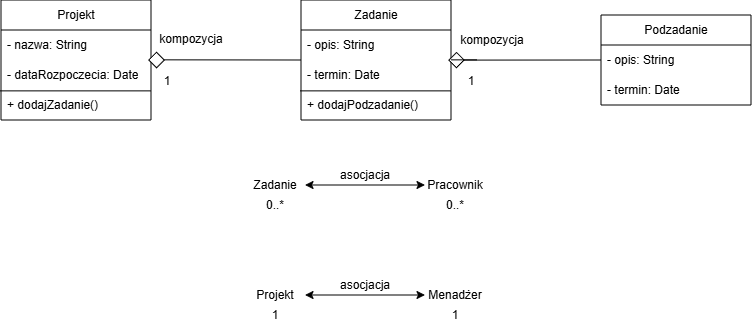

The diagram above was exported from draw.io. Its source (the exported page's mxGraphModel, read from the mxfile embedded in the PNG):
<mxGraphModel dx="1403" dy="544" grid="1" gridSize="10" guides="1" tooltips="1" connect="1" arrows="1" fold="1" page="1" pageScale="1" pageWidth="827" pageHeight="1169" math="0" shadow="0">
  <root>
    <mxCell id="0" />
    <mxCell id="1" parent="0" />
    <mxCell id="6ZGMPqVieTEwzrdniU3V-1" value="Projekt" style="swimlane;fontStyle=0;childLayout=stackLayout;horizontal=1;startSize=30;horizontalStack=0;resizeParent=1;resizeParentMax=0;resizeLast=0;collapsible=1;marginBottom=0;whiteSpace=wrap;html=1;" vertex="1" parent="1">
      <mxGeometry x="50" y="70" width="150" height="120" as="geometry" />
    </mxCell>
    <mxCell id="6ZGMPqVieTEwzrdniU3V-2" value="- nazwa: String" style="text;strokeColor=none;fillColor=none;align=left;verticalAlign=middle;spacingLeft=4;spacingRight=4;overflow=hidden;points=[[0,0.5],[1,0.5]];portConstraint=eastwest;rotatable=0;whiteSpace=wrap;html=1;" vertex="1" parent="6ZGMPqVieTEwzrdniU3V-1">
      <mxGeometry y="30" width="150" height="30" as="geometry" />
    </mxCell>
    <mxCell id="6ZGMPqVieTEwzrdniU3V-3" value="- dataRozpoczecia: Date" style="text;strokeColor=none;fillColor=none;align=left;verticalAlign=middle;spacingLeft=4;spacingRight=4;overflow=hidden;points=[[0,0.5],[1,0.5]];portConstraint=eastwest;rotatable=0;whiteSpace=wrap;html=1;" vertex="1" parent="6ZGMPqVieTEwzrdniU3V-1">
      <mxGeometry y="60" width="150" height="30" as="geometry" />
    </mxCell>
    <mxCell id="6ZGMPqVieTEwzrdniU3V-4" value="+ dodajZadanie()" style="text;strokeColor=none;fillColor=none;align=left;verticalAlign=middle;spacingLeft=4;spacingRight=4;overflow=hidden;points=[[0,0.5],[1,0.5]];portConstraint=eastwest;rotatable=0;whiteSpace=wrap;html=1;" vertex="1" parent="6ZGMPqVieTEwzrdniU3V-1">
      <mxGeometry y="90" width="150" height="30" as="geometry" />
    </mxCell>
    <mxCell id="6ZGMPqVieTEwzrdniU3V-5" value="" style="endArrow=none;html=1;rounded=0;exitX=-0.005;exitY=0.029;exitDx=0;exitDy=0;exitPerimeter=0;entryX=0.997;entryY=0.029;entryDx=0;entryDy=0;entryPerimeter=0;" edge="1" parent="6ZGMPqVieTEwzrdniU3V-1" source="6ZGMPqVieTEwzrdniU3V-4" target="6ZGMPqVieTEwzrdniU3V-4">
      <mxGeometry width="50" height="50" relative="1" as="geometry">
        <mxPoint x="210" y="190" as="sourcePoint" />
        <mxPoint x="260" y="140" as="targetPoint" />
      </mxGeometry>
    </mxCell>
    <mxCell id="6ZGMPqVieTEwzrdniU3V-6" value="Zadanie" style="swimlane;fontStyle=0;childLayout=stackLayout;horizontal=1;startSize=30;horizontalStack=0;resizeParent=1;resizeParentMax=0;resizeLast=0;collapsible=1;marginBottom=0;whiteSpace=wrap;html=1;" vertex="1" parent="1">
      <mxGeometry x="350" y="70" width="150" height="120" as="geometry" />
    </mxCell>
    <mxCell id="6ZGMPqVieTEwzrdniU3V-7" value="- opis: String&amp;nbsp;" style="text;strokeColor=none;fillColor=none;align=left;verticalAlign=middle;spacingLeft=4;spacingRight=4;overflow=hidden;points=[[0,0.5],[1,0.5]];portConstraint=eastwest;rotatable=0;whiteSpace=wrap;html=1;" vertex="1" parent="6ZGMPqVieTEwzrdniU3V-6">
      <mxGeometry y="30" width="150" height="30" as="geometry" />
    </mxCell>
    <mxCell id="6ZGMPqVieTEwzrdniU3V-8" value="- termin: Date&amp;nbsp;" style="text;strokeColor=none;fillColor=none;align=left;verticalAlign=middle;spacingLeft=4;spacingRight=4;overflow=hidden;points=[[0,0.5],[1,0.5]];portConstraint=eastwest;rotatable=0;whiteSpace=wrap;html=1;" vertex="1" parent="6ZGMPqVieTEwzrdniU3V-6">
      <mxGeometry y="60" width="150" height="30" as="geometry" />
    </mxCell>
    <mxCell id="6ZGMPqVieTEwzrdniU3V-9" value="+ dodajPodzadanie()" style="text;strokeColor=none;fillColor=none;align=left;verticalAlign=middle;spacingLeft=4;spacingRight=4;overflow=hidden;points=[[0,0.5],[1,0.5]];portConstraint=eastwest;rotatable=0;whiteSpace=wrap;html=1;" vertex="1" parent="6ZGMPqVieTEwzrdniU3V-6">
      <mxGeometry y="90" width="150" height="30" as="geometry" />
    </mxCell>
    <mxCell id="6ZGMPqVieTEwzrdniU3V-10" value="" style="endArrow=none;html=1;rounded=0;exitX=-0.005;exitY=0.029;exitDx=0;exitDy=0;exitPerimeter=0;entryX=0.997;entryY=0.029;entryDx=0;entryDy=0;entryPerimeter=0;" edge="1" parent="6ZGMPqVieTEwzrdniU3V-6" source="6ZGMPqVieTEwzrdniU3V-9" target="6ZGMPqVieTEwzrdniU3V-9">
      <mxGeometry width="50" height="50" relative="1" as="geometry">
        <mxPoint x="210" y="190" as="sourcePoint" />
        <mxPoint x="260" y="140" as="targetPoint" />
      </mxGeometry>
    </mxCell>
    <mxCell id="6ZGMPqVieTEwzrdniU3V-11" value="Podzadanie" style="swimlane;fontStyle=0;childLayout=stackLayout;horizontal=1;startSize=30;horizontalStack=0;resizeParent=1;resizeParentMax=0;resizeLast=0;collapsible=1;marginBottom=0;whiteSpace=wrap;html=1;" vertex="1" parent="1">
      <mxGeometry x="650" y="85" width="150" height="90" as="geometry" />
    </mxCell>
    <mxCell id="6ZGMPqVieTEwzrdniU3V-12" value="- opis: String&amp;nbsp;" style="text;strokeColor=none;fillColor=none;align=left;verticalAlign=middle;spacingLeft=4;spacingRight=4;overflow=hidden;points=[[0,0.5],[1,0.5]];portConstraint=eastwest;rotatable=0;whiteSpace=wrap;html=1;" vertex="1" parent="6ZGMPqVieTEwzrdniU3V-11">
      <mxGeometry y="30" width="150" height="30" as="geometry" />
    </mxCell>
    <mxCell id="6ZGMPqVieTEwzrdniU3V-13" value="- termin: Date&amp;nbsp;" style="text;strokeColor=none;fillColor=none;align=left;verticalAlign=middle;spacingLeft=4;spacingRight=4;overflow=hidden;points=[[0,0.5],[1,0.5]];portConstraint=eastwest;rotatable=0;whiteSpace=wrap;html=1;" vertex="1" parent="6ZGMPqVieTEwzrdniU3V-11">
      <mxGeometry y="60" width="150" height="30" as="geometry" />
    </mxCell>
    <mxCell id="6ZGMPqVieTEwzrdniU3V-14" value="Zadanie" style="text;html=1;whiteSpace=wrap;strokeColor=none;fillColor=none;align=center;verticalAlign=middle;rounded=0;" vertex="1" parent="1">
      <mxGeometry x="294" y="240" width="60" height="30" as="geometry" />
    </mxCell>
    <mxCell id="6ZGMPqVieTEwzrdniU3V-15" value="" style="endArrow=classic;startArrow=classic;html=1;rounded=0;exitX=1;exitY=0.5;exitDx=0;exitDy=0;entryX=0;entryY=0.5;entryDx=0;entryDy=0;" edge="1" parent="1" source="6ZGMPqVieTEwzrdniU3V-14" target="6ZGMPqVieTEwzrdniU3V-16">
      <mxGeometry width="50" height="50" relative="1" as="geometry">
        <mxPoint x="394" y="280" as="sourcePoint" />
        <mxPoint x="444" y="230" as="targetPoint" />
      </mxGeometry>
    </mxCell>
    <mxCell id="6ZGMPqVieTEwzrdniU3V-16" value="Pracownik" style="text;html=1;whiteSpace=wrap;strokeColor=none;fillColor=none;align=center;verticalAlign=middle;rounded=0;" vertex="1" parent="1">
      <mxGeometry x="474" y="240" width="60" height="30" as="geometry" />
    </mxCell>
    <mxCell id="6ZGMPqVieTEwzrdniU3V-17" value="Projekt" style="text;html=1;whiteSpace=wrap;strokeColor=none;fillColor=none;align=center;verticalAlign=middle;rounded=0;" vertex="1" parent="1">
      <mxGeometry x="294" y="350" width="60" height="30" as="geometry" />
    </mxCell>
    <mxCell id="6ZGMPqVieTEwzrdniU3V-18" value="" style="endArrow=classic;startArrow=classic;html=1;rounded=0;exitX=1;exitY=0.5;exitDx=0;exitDy=0;entryX=0;entryY=0.5;entryDx=0;entryDy=0;" edge="1" parent="1" source="6ZGMPqVieTEwzrdniU3V-17" target="6ZGMPqVieTEwzrdniU3V-19">
      <mxGeometry width="50" height="50" relative="1" as="geometry">
        <mxPoint x="394" y="390" as="sourcePoint" />
        <mxPoint x="444" y="340" as="targetPoint" />
      </mxGeometry>
    </mxCell>
    <mxCell id="6ZGMPqVieTEwzrdniU3V-19" value="Menadżer" style="text;html=1;whiteSpace=wrap;strokeColor=none;fillColor=none;align=center;verticalAlign=middle;rounded=0;" vertex="1" parent="1">
      <mxGeometry x="474" y="350" width="60" height="30" as="geometry" />
    </mxCell>
    <mxCell id="6ZGMPqVieTEwzrdniU3V-20" value="0..*" style="text;html=1;whiteSpace=wrap;strokeColor=none;fillColor=none;align=center;verticalAlign=middle;rounded=0;" vertex="1" parent="1">
      <mxGeometry x="294" y="260" width="60" height="30" as="geometry" />
    </mxCell>
    <mxCell id="6ZGMPqVieTEwzrdniU3V-21" value="0..*" style="text;html=1;whiteSpace=wrap;strokeColor=none;fillColor=none;align=center;verticalAlign=middle;rounded=0;" vertex="1" parent="1">
      <mxGeometry x="474" y="260" width="60" height="30" as="geometry" />
    </mxCell>
    <mxCell id="6ZGMPqVieTEwzrdniU3V-22" value="1" style="text;html=1;whiteSpace=wrap;strokeColor=none;fillColor=none;align=center;verticalAlign=middle;rounded=0;" vertex="1" parent="1">
      <mxGeometry x="294" y="370" width="60" height="30" as="geometry" />
    </mxCell>
    <mxCell id="6ZGMPqVieTEwzrdniU3V-23" value="1" style="text;html=1;whiteSpace=wrap;strokeColor=none;fillColor=none;align=center;verticalAlign=middle;rounded=0;" vertex="1" parent="1">
      <mxGeometry x="474" y="370" width="60" height="30" as="geometry" />
    </mxCell>
    <mxCell id="6ZGMPqVieTEwzrdniU3V-24" value="asocjacja" style="text;html=1;whiteSpace=wrap;strokeColor=none;fillColor=none;align=center;verticalAlign=middle;rounded=0;" vertex="1" parent="1">
      <mxGeometry x="384" y="230" width="60" height="30" as="geometry" />
    </mxCell>
    <mxCell id="6ZGMPqVieTEwzrdniU3V-25" value="asocjacja" style="text;html=1;whiteSpace=wrap;strokeColor=none;fillColor=none;align=center;verticalAlign=middle;rounded=0;" vertex="1" parent="1">
      <mxGeometry x="384" y="340" width="60" height="30" as="geometry" />
    </mxCell>
    <mxCell id="6ZGMPqVieTEwzrdniU3V-26" value="" style="endArrow=none;html=1;rounded=0;entryX=1.005;entryY=-0.006;entryDx=0;entryDy=0;entryPerimeter=0;exitX=0;exitY=0;exitDx=0;exitDy=0;exitPerimeter=0;" edge="1" parent="1" source="6ZGMPqVieTEwzrdniU3V-8" target="6ZGMPqVieTEwzrdniU3V-3">
      <mxGeometry width="50" height="50" relative="1" as="geometry">
        <mxPoint x="120" y="230" as="sourcePoint" />
        <mxPoint x="390" y="190" as="targetPoint" />
      </mxGeometry>
    </mxCell>
    <mxCell id="6ZGMPqVieTEwzrdniU3V-27" value="1" style="text;html=1;whiteSpace=wrap;strokeColor=none;fillColor=none;align=center;verticalAlign=middle;rounded=0;" vertex="1" parent="1">
      <mxGeometry x="186.29000000000002" y="135.52" width="60" height="30" as="geometry" />
    </mxCell>
    <mxCell id="6ZGMPqVieTEwzrdniU3V-28" value="" style="whiteSpace=wrap;html=1;aspect=fixed;rotation=45;" vertex="1" parent="1">
      <mxGeometry x="200" y="124.48" width="11.04" height="11.04" as="geometry" />
    </mxCell>
    <mxCell id="6ZGMPqVieTEwzrdniU3V-29" value="" style="whiteSpace=wrap;html=1;aspect=fixed;rotation=45;" vertex="1" parent="1">
      <mxGeometry x="499.9991796436859" y="124.65917964368592" width="10.86" height="10.86" as="geometry" />
    </mxCell>
    <mxCell id="6ZGMPqVieTEwzrdniU3V-30" value="" style="endArrow=none;html=1;rounded=0;entryX=1;entryY=0;entryDx=0;entryDy=0;exitX=0;exitY=0.5;exitDx=0;exitDy=0;" edge="1" parent="1" source="6ZGMPqVieTEwzrdniU3V-12" target="6ZGMPqVieTEwzrdniU3V-29">
      <mxGeometry width="50" height="50" relative="1" as="geometry">
        <mxPoint x="540" y="290" as="sourcePoint" />
        <mxPoint x="540" y="240" as="targetPoint" />
      </mxGeometry>
    </mxCell>
    <mxCell id="6ZGMPqVieTEwzrdniU3V-31" value="kompozycja" style="text;html=1;whiteSpace=wrap;strokeColor=none;fillColor=none;align=center;verticalAlign=middle;rounded=0;" vertex="1" parent="1">
      <mxGeometry x="210" y="94.48000000000002" width="60" height="30" as="geometry" />
    </mxCell>
    <mxCell id="6ZGMPqVieTEwzrdniU3V-32" value="kompozycja" style="text;html=1;whiteSpace=wrap;strokeColor=none;fillColor=none;align=center;verticalAlign=middle;rounded=0;" vertex="1" parent="1">
      <mxGeometry x="510.86" y="94.66" width="60" height="30" as="geometry" />
    </mxCell>
    <mxCell id="6ZGMPqVieTEwzrdniU3V-33" value="1" style="text;html=1;whiteSpace=wrap;strokeColor=none;fillColor=none;align=center;verticalAlign=middle;rounded=0;" vertex="1" parent="1">
      <mxGeometry x="490" y="135.52" width="60" height="30" as="geometry" />
    </mxCell>
    <mxCell id="6ZGMPqVieTEwzrdniU3V-35" value="" style="endArrow=none;html=1;rounded=0;" edge="1" parent="1">
      <mxGeometry width="50" height="50" relative="1" as="geometry">
        <mxPoint x="500" y="129.85" as="sourcePoint" />
        <mxPoint x="525.86" y="129.85" as="targetPoint" />
        <Array as="points" />
      </mxGeometry>
    </mxCell>
  </root>
</mxGraphModel>